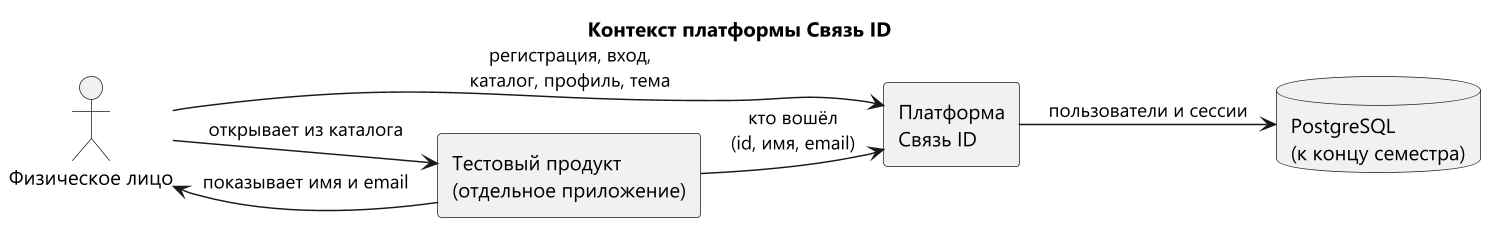

The diagram above was rendered by PlantUML. Its source (embedded in the PNG):
@startuml context
!pragma layout smetana
skinparam defaultFontName Segoe UI
skinparam dpi 140
left to right direction
title Контекст платформы Связь ID

actor "Физическое лицо" as person
rectangle "Платформа\nСвязь ID" as platform
rectangle "Тестовый продукт\n(отдельное приложение)" as product
database "PostgreSQL\n(к концу семестра)" as db

person --> platform : регистрация, вход,\nкаталог, профиль, тема
person --> product : открывает из каталога
product --> platform : кто вошёл\n(id, имя, email)
product --> person : показывает имя и email
platform --> db : пользователи и сессии
@enduml